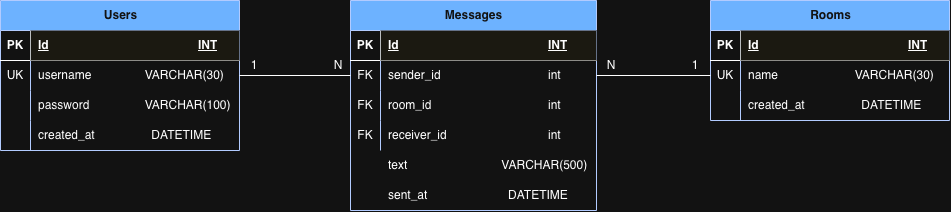

The diagram above was exported from draw.io. Its source (the exported page's mxGraphModel, read from the mxfile embedded in the PNG):
<mxGraphModel dx="908" dy="678" grid="1" gridSize="10" guides="1" tooltips="1" connect="1" arrows="1" fold="1" page="1" pageScale="1" pageWidth="827" pageHeight="1169" math="0" shadow="0">
  <root>
    <mxCell id="WIyWlLk6GJQsqaUBKTNV-0" />
    <mxCell id="WIyWlLk6GJQsqaUBKTNV-1" parent="WIyWlLk6GJQsqaUBKTNV-0" />
    <mxCell id="rW_PRv50gQPKxiL0DZuZ-53" parent="WIyWlLk6GJQsqaUBKTNV-1" style="shape=table;startSize=30;container=1;collapsible=1;childLayout=tableLayout;fixedRows=1;rowLines=0;fontStyle=1;align=center;resizeLast=1;html=1;fillColor=#0050ef;strokeColor=#001DBC;fontColor=#ffffff;" value="Users" vertex="1">
      <mxGeometry height="150" width="239" x="90" y="130" as="geometry" />
    </mxCell>
    <mxCell id="rW_PRv50gQPKxiL0DZuZ-54" parent="rW_PRv50gQPKxiL0DZuZ-53" style="shape=tableRow;horizontal=0;startSize=0;swimlaneHead=0;swimlaneBody=0;fillColor=none;collapsible=0;dropTarget=0;points=[[0,0.5],[1,0.5]];portConstraint=eastwest;top=0;left=0;right=0;bottom=1;" value="" vertex="1">
      <mxGeometry height="30" width="239" y="30" as="geometry" />
    </mxCell>
    <mxCell id="rW_PRv50gQPKxiL0DZuZ-55" parent="rW_PRv50gQPKxiL0DZuZ-54" style="shape=partialRectangle;connectable=0;fillColor=none;top=0;left=0;bottom=0;right=0;fontStyle=1;overflow=hidden;whiteSpace=wrap;html=1;" value="PK" vertex="1">
      <mxGeometry height="30" width="30" as="geometry">
        <mxRectangle height="30" width="30" as="alternateBounds" />
      </mxGeometry>
    </mxCell>
    <mxCell id="rW_PRv50gQPKxiL0DZuZ-56" parent="rW_PRv50gQPKxiL0DZuZ-54" style="shape=partialRectangle;connectable=0;fillColor=#f9f7ed;top=0;left=0;bottom=0;right=0;align=left;spacingLeft=6;fontStyle=5;overflow=hidden;whiteSpace=wrap;html=1;strokeColor=#36393d;" value="Id&lt;span style=&quot;white-space: pre;&quot;&gt;&#09;&lt;/span&gt;&lt;span style=&quot;white-space: pre;&quot;&gt;&#09;&lt;/span&gt;&lt;span style=&quot;white-space: pre;&quot;&gt;&#09;&lt;/span&gt;&lt;span style=&quot;white-space: pre;&quot;&gt;&#09;&lt;span style=&quot;white-space: pre;&quot;&gt;&#09;&lt;/span&gt;&lt;span style=&quot;white-space: pre;&quot;&gt;&#09;&lt;/span&gt;&lt;/span&gt;INT" vertex="1">
      <mxGeometry height="30" width="209" x="30" as="geometry">
        <mxRectangle height="30" width="209" as="alternateBounds" />
      </mxGeometry>
    </mxCell>
    <mxCell id="rW_PRv50gQPKxiL0DZuZ-57" parent="rW_PRv50gQPKxiL0DZuZ-53" style="shape=tableRow;horizontal=0;startSize=0;swimlaneHead=0;swimlaneBody=0;fillColor=none;collapsible=0;dropTarget=0;points=[[0,0.5],[1,0.5]];portConstraint=eastwest;top=0;left=0;right=0;bottom=0;" value="" vertex="1">
      <mxGeometry height="30" width="239" y="60" as="geometry" />
    </mxCell>
    <mxCell id="rW_PRv50gQPKxiL0DZuZ-58" parent="rW_PRv50gQPKxiL0DZuZ-57" style="shape=partialRectangle;connectable=0;fillColor=none;top=0;left=0;bottom=0;right=0;editable=1;overflow=hidden;whiteSpace=wrap;html=1;" value="UK" vertex="1">
      <mxGeometry height="30" width="30" as="geometry">
        <mxRectangle height="30" width="30" as="alternateBounds" />
      </mxGeometry>
    </mxCell>
    <mxCell id="rW_PRv50gQPKxiL0DZuZ-59" parent="rW_PRv50gQPKxiL0DZuZ-57" style="shape=partialRectangle;connectable=0;fillColor=none;top=0;left=0;bottom=0;right=0;align=left;spacingLeft=6;overflow=hidden;whiteSpace=wrap;html=1;" value="username&amp;nbsp; &amp;nbsp; &amp;nbsp; &amp;nbsp; &lt;span style=&quot;white-space: pre;&quot;&gt;&#09;&lt;/span&gt;VARCHAR(30)" vertex="1">
      <mxGeometry height="30" width="209" x="30" as="geometry">
        <mxRectangle height="30" width="209" as="alternateBounds" />
      </mxGeometry>
    </mxCell>
    <mxCell id="rW_PRv50gQPKxiL0DZuZ-60" parent="rW_PRv50gQPKxiL0DZuZ-53" style="shape=tableRow;horizontal=0;startSize=0;swimlaneHead=0;swimlaneBody=0;fillColor=none;collapsible=0;dropTarget=0;points=[[0,0.5],[1,0.5]];portConstraint=eastwest;top=0;left=0;right=0;bottom=0;" value="" vertex="1">
      <mxGeometry height="30" width="239" y="90" as="geometry" />
    </mxCell>
    <mxCell id="rW_PRv50gQPKxiL0DZuZ-61" parent="rW_PRv50gQPKxiL0DZuZ-60" style="shape=partialRectangle;connectable=0;fillColor=none;top=0;left=0;bottom=0;right=0;editable=1;overflow=hidden;whiteSpace=wrap;html=1;" value="" vertex="1">
      <mxGeometry height="30" width="30" as="geometry">
        <mxRectangle height="30" width="30" as="alternateBounds" />
      </mxGeometry>
    </mxCell>
    <mxCell id="rW_PRv50gQPKxiL0DZuZ-62" parent="rW_PRv50gQPKxiL0DZuZ-60" style="shape=partialRectangle;connectable=0;fillColor=none;top=0;left=0;bottom=0;right=0;align=left;spacingLeft=6;overflow=hidden;whiteSpace=wrap;html=1;" value="password &lt;span style=&quot;white-space: pre;&quot;&gt;&#09;&lt;/span&gt;&lt;span style=&quot;white-space: pre;&quot;&gt;&#09;&lt;/span&gt;VARCHAR(100)" vertex="1">
      <mxGeometry height="30" width="209" x="30" as="geometry">
        <mxRectangle height="30" width="209" as="alternateBounds" />
      </mxGeometry>
    </mxCell>
    <mxCell id="rW_PRv50gQPKxiL0DZuZ-63" parent="rW_PRv50gQPKxiL0DZuZ-53" style="shape=tableRow;horizontal=0;startSize=0;swimlaneHead=0;swimlaneBody=0;fillColor=none;collapsible=0;dropTarget=0;points=[[0,0.5],[1,0.5]];portConstraint=eastwest;top=0;left=0;right=0;bottom=0;" value="" vertex="1">
      <mxGeometry height="30" width="239" y="120" as="geometry" />
    </mxCell>
    <mxCell id="rW_PRv50gQPKxiL0DZuZ-64" parent="rW_PRv50gQPKxiL0DZuZ-63" style="shape=partialRectangle;connectable=0;fillColor=none;top=0;left=0;bottom=0;right=0;editable=1;overflow=hidden;whiteSpace=wrap;html=1;" value="" vertex="1">
      <mxGeometry height="30" width="30" as="geometry">
        <mxRectangle height="30" width="30" as="alternateBounds" />
      </mxGeometry>
    </mxCell>
    <mxCell id="rW_PRv50gQPKxiL0DZuZ-65" parent="rW_PRv50gQPKxiL0DZuZ-63" style="shape=partialRectangle;connectable=0;fillColor=none;top=0;left=0;bottom=0;right=0;align=left;spacingLeft=6;overflow=hidden;whiteSpace=wrap;html=1;" value="created_at&lt;span style=&quot;white-space: pre;&quot;&gt;&#09;&lt;/span&gt;&lt;span style=&quot;white-space: pre;&quot;&gt;&#09;&lt;/span&gt;&amp;nbsp; DATETIME" vertex="1">
      <mxGeometry height="30" width="209" x="30" as="geometry">
        <mxRectangle height="30" width="209" as="alternateBounds" />
      </mxGeometry>
    </mxCell>
    <mxCell id="rW_PRv50gQPKxiL0DZuZ-66" parent="WIyWlLk6GJQsqaUBKTNV-1" style="shape=table;startSize=30;container=1;collapsible=1;childLayout=tableLayout;fixedRows=1;rowLines=0;fontStyle=1;align=center;resizeLast=1;html=1;fillColor=#0050ef;strokeColor=#001DBC;fontColor=#ffffff;" value="Messages" vertex="1">
      <mxGeometry height="210" width="246" x="440" y="130" as="geometry" />
    </mxCell>
    <mxCell id="rW_PRv50gQPKxiL0DZuZ-67" parent="rW_PRv50gQPKxiL0DZuZ-66" style="shape=tableRow;horizontal=0;startSize=0;swimlaneHead=0;swimlaneBody=0;fillColor=none;collapsible=0;dropTarget=0;points=[[0,0.5],[1,0.5]];portConstraint=eastwest;top=0;left=0;right=0;bottom=1;" value="" vertex="1">
      <mxGeometry height="30" width="246" y="30" as="geometry" />
    </mxCell>
    <mxCell id="rW_PRv50gQPKxiL0DZuZ-68" parent="rW_PRv50gQPKxiL0DZuZ-67" style="shape=partialRectangle;connectable=0;fillColor=none;top=0;left=0;bottom=0;right=0;fontStyle=1;overflow=hidden;whiteSpace=wrap;html=1;" value="PK" vertex="1">
      <mxGeometry height="30" width="30" as="geometry">
        <mxRectangle height="30" width="30" as="alternateBounds" />
      </mxGeometry>
    </mxCell>
    <mxCell id="rW_PRv50gQPKxiL0DZuZ-69" parent="rW_PRv50gQPKxiL0DZuZ-67" style="shape=partialRectangle;connectable=0;fillColor=#f9f7ed;top=0;left=0;bottom=0;right=0;align=left;spacingLeft=6;fontStyle=5;overflow=hidden;whiteSpace=wrap;html=1;strokeColor=#36393d;" value="Id&lt;span style=&quot;white-space: pre;&quot;&gt;&#09;&lt;/span&gt;&lt;span style=&quot;white-space: pre;&quot;&gt;&#09;&lt;/span&gt;&lt;span style=&quot;white-space: pre;&quot;&gt;&#09;&lt;/span&gt;&lt;span style=&quot;white-space: pre;&quot;&gt;&#09;&lt;span style=&quot;white-space: pre;&quot;&gt;&#09;&lt;/span&gt;&lt;span style=&quot;white-space: pre;&quot;&gt;&#09;&lt;/span&gt;&lt;/span&gt;INT" vertex="1">
      <mxGeometry height="30" width="216" x="30" as="geometry">
        <mxRectangle height="30" width="216" as="alternateBounds" />
      </mxGeometry>
    </mxCell>
    <mxCell id="rW_PRv50gQPKxiL0DZuZ-70" parent="rW_PRv50gQPKxiL0DZuZ-66" style="shape=tableRow;horizontal=0;startSize=0;swimlaneHead=0;swimlaneBody=0;fillColor=none;collapsible=0;dropTarget=0;points=[[0,0.5],[1,0.5]];portConstraint=eastwest;top=0;left=0;right=0;bottom=0;" value="" vertex="1">
      <mxGeometry height="30" width="246" y="60" as="geometry" />
    </mxCell>
    <mxCell id="rW_PRv50gQPKxiL0DZuZ-71" parent="rW_PRv50gQPKxiL0DZuZ-70" style="shape=partialRectangle;connectable=0;fillColor=none;top=0;left=0;bottom=0;right=0;editable=1;overflow=hidden;whiteSpace=wrap;html=1;" value="FK" vertex="1">
      <mxGeometry height="30" width="30" as="geometry">
        <mxRectangle height="30" width="30" as="alternateBounds" />
      </mxGeometry>
    </mxCell>
    <mxCell id="rW_PRv50gQPKxiL0DZuZ-72" parent="rW_PRv50gQPKxiL0DZuZ-70" style="shape=partialRectangle;connectable=0;fillColor=none;top=0;left=0;bottom=0;right=0;align=left;spacingLeft=6;overflow=hidden;whiteSpace=wrap;html=1;" value="sender_id&lt;span style=&quot;white-space: pre;&quot;&gt;&#09;&lt;/span&gt;&lt;span style=&quot;white-space: pre;&quot;&gt;&#09;&lt;/span&gt;&lt;span style=&quot;white-space: pre;&quot;&gt;&#09;&lt;/span&gt;&lt;span style=&quot;white-space: pre;&quot;&gt;&#09;&lt;/span&gt;int" vertex="1">
      <mxGeometry height="30" width="216" x="30" as="geometry">
        <mxRectangle height="30" width="216" as="alternateBounds" />
      </mxGeometry>
    </mxCell>
    <mxCell id="rW_PRv50gQPKxiL0DZuZ-73" parent="rW_PRv50gQPKxiL0DZuZ-66" style="shape=tableRow;horizontal=0;startSize=0;swimlaneHead=0;swimlaneBody=0;fillColor=none;collapsible=0;dropTarget=0;points=[[0,0.5],[1,0.5]];portConstraint=eastwest;top=0;left=0;right=0;bottom=0;" value="" vertex="1">
      <mxGeometry height="30" width="246" y="90" as="geometry" />
    </mxCell>
    <mxCell id="rW_PRv50gQPKxiL0DZuZ-74" parent="rW_PRv50gQPKxiL0DZuZ-73" style="shape=partialRectangle;connectable=0;fillColor=none;top=0;left=0;bottom=0;right=0;editable=1;overflow=hidden;whiteSpace=wrap;html=1;" value="FK" vertex="1">
      <mxGeometry height="30" width="30" as="geometry">
        <mxRectangle height="30" width="30" as="alternateBounds" />
      </mxGeometry>
    </mxCell>
    <mxCell id="rW_PRv50gQPKxiL0DZuZ-75" parent="rW_PRv50gQPKxiL0DZuZ-73" style="shape=partialRectangle;connectable=0;fillColor=none;top=0;left=0;bottom=0;right=0;align=left;spacingLeft=6;overflow=hidden;whiteSpace=wrap;html=1;" value="room_id&lt;span style=&quot;white-space: pre;&quot;&gt;&#09;&lt;/span&gt;&lt;span style=&quot;white-space: pre;&quot;&gt;&#09;&lt;/span&gt;&lt;span style=&quot;white-space: pre;&quot;&gt;&#09;&lt;/span&gt;&lt;span style=&quot;white-space: pre;&quot;&gt;&#09;&lt;/span&gt;&lt;span style=&quot;white-space: pre;&quot;&gt;&#09;&lt;/span&gt;int" vertex="1">
      <mxGeometry height="30" width="216" x="30" as="geometry">
        <mxRectangle height="30" width="216" as="alternateBounds" />
      </mxGeometry>
    </mxCell>
    <mxCell id="rW_PRv50gQPKxiL0DZuZ-76" parent="rW_PRv50gQPKxiL0DZuZ-66" style="shape=tableRow;horizontal=0;startSize=0;swimlaneHead=0;swimlaneBody=0;fillColor=none;collapsible=0;dropTarget=0;points=[[0,0.5],[1,0.5]];portConstraint=eastwest;top=0;left=0;right=0;bottom=0;" value="" vertex="1">
      <mxGeometry height="30" width="246" y="120" as="geometry" />
    </mxCell>
    <mxCell id="rW_PRv50gQPKxiL0DZuZ-77" parent="rW_PRv50gQPKxiL0DZuZ-76" style="shape=partialRectangle;connectable=0;fillColor=none;top=0;left=0;bottom=0;right=0;editable=1;overflow=hidden;whiteSpace=wrap;html=1;" value="FK" vertex="1">
      <mxGeometry height="30" width="30" as="geometry">
        <mxRectangle height="30" width="30" as="alternateBounds" />
      </mxGeometry>
    </mxCell>
    <mxCell id="rW_PRv50gQPKxiL0DZuZ-78" parent="rW_PRv50gQPKxiL0DZuZ-76" style="shape=partialRectangle;connectable=0;fillColor=none;top=0;left=0;bottom=0;right=0;align=left;spacingLeft=6;overflow=hidden;whiteSpace=wrap;html=1;" value="receiver_id&lt;span style=&quot;white-space: pre;&quot;&gt;&#09;&lt;span style=&quot;white-space: pre;&quot;&gt;&#09;&lt;/span&gt;&lt;span style=&quot;white-space: pre;&quot;&gt;&#09;&lt;/span&gt;&lt;/span&gt;&lt;span style=&quot;white-space: pre;&quot;&gt;&#09;&lt;/span&gt;int" vertex="1">
      <mxGeometry height="30" width="216" x="30" as="geometry">
        <mxRectangle height="30" width="216" as="alternateBounds" />
      </mxGeometry>
    </mxCell>
    <mxCell id="rW_PRv50gQPKxiL0DZuZ-80" edge="1" parent="WIyWlLk6GJQsqaUBKTNV-1" source="rW_PRv50gQPKxiL0DZuZ-57" style="edgeStyle=orthogonalEdgeStyle;rounded=0;orthogonalLoop=1;jettySize=auto;html=1;exitX=1;exitY=0.5;exitDx=0;exitDy=0;entryX=0;entryY=0.5;entryDx=0;entryDy=0;defaultLabelBackgroundColor=page;labelPadding=0 4;endArrow=none;endFill=0;strokeColor=default;align=center;verticalAlign=middle;fontFamily=Helvetica;fontSize=11;fontColor=default;labelBackgroundColor=default;labelAutoRotate=0;sketch=0;shadow=0;flowAnimation=0;" target="rW_PRv50gQPKxiL0DZuZ-70" value="">
      <mxGeometry relative="1" as="geometry" />
    </mxCell>
    <mxCell id="rW_PRv50gQPKxiL0DZuZ-81" parent="WIyWlLk6GJQsqaUBKTNV-1" style="shape=table;startSize=30;container=1;collapsible=1;childLayout=tableLayout;fixedRows=1;rowLines=0;fontStyle=1;align=center;resizeLast=1;html=1;fillColor=#0050ef;strokeColor=#001DBC;fontColor=#ffffff;" value="Rooms" vertex="1">
      <mxGeometry height="120" width="239" x="800" y="130" as="geometry" />
    </mxCell>
    <mxCell id="rW_PRv50gQPKxiL0DZuZ-82" parent="rW_PRv50gQPKxiL0DZuZ-81" style="shape=tableRow;horizontal=0;startSize=0;swimlaneHead=0;swimlaneBody=0;fillColor=none;collapsible=0;dropTarget=0;points=[[0,0.5],[1,0.5]];portConstraint=eastwest;top=0;left=0;right=0;bottom=1;" value="" vertex="1">
      <mxGeometry height="30" width="239" y="30" as="geometry" />
    </mxCell>
    <mxCell id="rW_PRv50gQPKxiL0DZuZ-83" parent="rW_PRv50gQPKxiL0DZuZ-82" style="shape=partialRectangle;connectable=0;fillColor=none;top=0;left=0;bottom=0;right=0;fontStyle=1;overflow=hidden;whiteSpace=wrap;html=1;" value="PK" vertex="1">
      <mxGeometry height="30" width="30" as="geometry">
        <mxRectangle height="30" width="30" as="alternateBounds" />
      </mxGeometry>
    </mxCell>
    <mxCell id="rW_PRv50gQPKxiL0DZuZ-84" parent="rW_PRv50gQPKxiL0DZuZ-82" style="shape=partialRectangle;connectable=0;fillColor=#f9f7ed;top=0;left=0;bottom=0;right=0;align=left;spacingLeft=6;fontStyle=5;overflow=hidden;whiteSpace=wrap;html=1;strokeColor=#36393d;" value="Id&lt;span style=&quot;white-space: pre;&quot;&gt;&#09;&lt;/span&gt;&lt;span style=&quot;white-space: pre;&quot;&gt;&#09;&lt;/span&gt;&lt;span style=&quot;white-space: pre;&quot;&gt;&#09;&lt;/span&gt;&lt;span style=&quot;white-space: pre;&quot;&gt;&#09;&lt;span style=&quot;white-space: pre;&quot;&gt;&#09;&lt;/span&gt;&lt;span style=&quot;white-space: pre;&quot;&gt;&#09;&lt;/span&gt;&lt;/span&gt;INT" vertex="1">
      <mxGeometry height="30" width="209" x="30" as="geometry">
        <mxRectangle height="30" width="209" as="alternateBounds" />
      </mxGeometry>
    </mxCell>
    <mxCell id="rW_PRv50gQPKxiL0DZuZ-85" parent="rW_PRv50gQPKxiL0DZuZ-81" style="shape=tableRow;horizontal=0;startSize=0;swimlaneHead=0;swimlaneBody=0;fillColor=none;collapsible=0;dropTarget=0;points=[[0,0.5],[1,0.5]];portConstraint=eastwest;top=0;left=0;right=0;bottom=0;" value="" vertex="1">
      <mxGeometry height="30" width="239" y="60" as="geometry" />
    </mxCell>
    <mxCell id="rW_PRv50gQPKxiL0DZuZ-86" parent="rW_PRv50gQPKxiL0DZuZ-85" style="shape=partialRectangle;connectable=0;fillColor=none;top=0;left=0;bottom=0;right=0;editable=1;overflow=hidden;whiteSpace=wrap;html=1;" value="UK" vertex="1">
      <mxGeometry height="30" width="30" as="geometry">
        <mxRectangle height="30" width="30" as="alternateBounds" />
      </mxGeometry>
    </mxCell>
    <mxCell id="rW_PRv50gQPKxiL0DZuZ-87" parent="rW_PRv50gQPKxiL0DZuZ-85" style="shape=partialRectangle;connectable=0;fillColor=none;top=0;left=0;bottom=0;right=0;align=left;spacingLeft=6;overflow=hidden;whiteSpace=wrap;html=1;" value="name&lt;span style=&quot;white-space: pre;&quot;&gt;&#09;&lt;/span&gt;&lt;span style=&quot;white-space: pre;&quot;&gt;&#09;&lt;/span&gt;&lt;span style=&quot;white-space: pre;&quot;&gt;&#09;&lt;/span&gt;VARCHAR(30)" vertex="1">
      <mxGeometry height="30" width="209" x="30" as="geometry">
        <mxRectangle height="30" width="209" as="alternateBounds" />
      </mxGeometry>
    </mxCell>
    <mxCell id="rW_PRv50gQPKxiL0DZuZ-91" parent="rW_PRv50gQPKxiL0DZuZ-81" style="shape=tableRow;horizontal=0;startSize=0;swimlaneHead=0;swimlaneBody=0;fillColor=none;collapsible=0;dropTarget=0;points=[[0,0.5],[1,0.5]];portConstraint=eastwest;top=0;left=0;right=0;bottom=0;" value="" vertex="1">
      <mxGeometry height="30" width="239" y="90" as="geometry" />
    </mxCell>
    <mxCell id="rW_PRv50gQPKxiL0DZuZ-92" parent="rW_PRv50gQPKxiL0DZuZ-91" style="shape=partialRectangle;connectable=0;fillColor=none;top=0;left=0;bottom=0;right=0;editable=1;overflow=hidden;whiteSpace=wrap;html=1;" value="" vertex="1">
      <mxGeometry height="30" width="30" as="geometry">
        <mxRectangle height="30" width="30" as="alternateBounds" />
      </mxGeometry>
    </mxCell>
    <mxCell id="rW_PRv50gQPKxiL0DZuZ-93" parent="rW_PRv50gQPKxiL0DZuZ-91" style="shape=partialRectangle;connectable=0;fillColor=none;top=0;left=0;bottom=0;right=0;align=left;spacingLeft=6;overflow=hidden;whiteSpace=wrap;html=1;" value="created_at&lt;span style=&quot;white-space: pre;&quot;&gt;&#09;&lt;/span&gt;&lt;span style=&quot;white-space: pre;&quot;&gt;&#09;&lt;/span&gt;&amp;nbsp; DATETIME" vertex="1">
      <mxGeometry height="30" width="209" x="30" as="geometry">
        <mxRectangle height="30" width="209" as="alternateBounds" />
      </mxGeometry>
    </mxCell>
    <mxCell id="rW_PRv50gQPKxiL0DZuZ-94" edge="1" parent="WIyWlLk6GJQsqaUBKTNV-1" source="rW_PRv50gQPKxiL0DZuZ-70" style="edgeStyle=orthogonalEdgeStyle;rounded=0;orthogonalLoop=1;jettySize=auto;html=1;exitX=1;exitY=0.5;exitDx=0;exitDy=0;entryX=0;entryY=0.5;entryDx=0;entryDy=0;defaultLabelBackgroundColor=page;labelPadding=0 4;endArrow=none;endFill=0;" target="rW_PRv50gQPKxiL0DZuZ-85">
      <mxGeometry relative="1" as="geometry" />
    </mxCell>
    <mxCell id="rW_PRv50gQPKxiL0DZuZ-96" parent="WIyWlLk6GJQsqaUBKTNV-1" style="text;html=1;whiteSpace=wrap;strokeColor=none;fillColor=none;align=center;verticalAlign=middle;rounded=0;autosize=1;resizable=0;" value="1" vertex="1">
      <mxGeometry height="30" width="30" x="329" y="180" as="geometry" />
    </mxCell>
    <mxCell id="rW_PRv50gQPKxiL0DZuZ-97" parent="WIyWlLk6GJQsqaUBKTNV-1" style="text;html=1;whiteSpace=wrap;strokeColor=none;fillColor=none;align=center;verticalAlign=middle;rounded=0;autosize=1;resizable=0;" value="N" vertex="1">
      <mxGeometry height="30" width="30" x="413" y="180" as="geometry" />
    </mxCell>
    <mxCell id="rW_PRv50gQPKxiL0DZuZ-98" parent="WIyWlLk6GJQsqaUBKTNV-1" style="text;html=1;whiteSpace=wrap;strokeColor=none;fillColor=none;align=center;verticalAlign=middle;rounded=0;autosize=1;resizable=0;" value="N" vertex="1">
      <mxGeometry height="30" width="30" x="686" y="180" as="geometry" />
    </mxCell>
    <mxCell id="rW_PRv50gQPKxiL0DZuZ-99" parent="WIyWlLk6GJQsqaUBKTNV-1" style="text;html=1;whiteSpace=wrap;strokeColor=none;fillColor=none;align=center;verticalAlign=middle;rounded=0;autosize=1;resizable=0;" value="1" vertex="1">
      <mxGeometry height="30" width="30" x="770" y="180" as="geometry" />
    </mxCell>
    <mxCell id="rW_PRv50gQPKxiL0DZuZ-100" parent="WIyWlLk6GJQsqaUBKTNV-1" style="shape=tableRow;horizontal=0;startSize=0;swimlaneHead=0;swimlaneBody=0;fillColor=none;collapsible=0;dropTarget=0;points=[[0,0.5],[1,0.5]];portConstraint=eastwest;top=0;left=0;right=0;bottom=0;" value="" vertex="1">
      <mxGeometry height="30" width="246" x="440" y="280" as="geometry" />
    </mxCell>
    <mxCell id="rW_PRv50gQPKxiL0DZuZ-102" parent="rW_PRv50gQPKxiL0DZuZ-100" style="shape=partialRectangle;connectable=0;fillColor=none;top=0;left=0;bottom=0;right=0;align=left;spacingLeft=6;overflow=hidden;whiteSpace=wrap;html=1;" value="text&lt;span style=&quot;white-space: pre;&quot;&gt;&#09;&lt;/span&gt;&lt;span style=&quot;white-space: pre;&quot;&gt;&#09;&lt;/span&gt;&lt;span style=&quot;white-space: pre;&quot;&gt;&#09;&lt;/span&gt;&lt;span style=&quot;white-space: pre;&quot;&gt;&#09;&lt;/span&gt;&amp;nbsp; VARCHAR(500)" vertex="1">
      <mxGeometry height="30" width="216" x="30" as="geometry">
        <mxRectangle height="30" width="216" as="alternateBounds" />
      </mxGeometry>
    </mxCell>
    <mxCell id="rW_PRv50gQPKxiL0DZuZ-103" parent="WIyWlLk6GJQsqaUBKTNV-1" style="shape=tableRow;horizontal=0;startSize=0;swimlaneHead=0;swimlaneBody=0;fillColor=none;collapsible=0;dropTarget=0;points=[[0,0.5],[1,0.5]];portConstraint=eastwest;top=0;left=0;right=0;bottom=0;" value="" vertex="1">
      <mxGeometry height="30" width="246" x="440" y="300" as="geometry" />
    </mxCell>
    <mxCell id="rW_PRv50gQPKxiL0DZuZ-106" parent="WIyWlLk6GJQsqaUBKTNV-1" style="shape=partialRectangle;connectable=0;fillColor=none;top=0;left=0;bottom=0;right=0;align=left;spacingLeft=6;overflow=hidden;whiteSpace=wrap;html=1;" value="sent_at&lt;span style=&quot;white-space: pre;&quot;&gt;&#09;&lt;/span&gt;&lt;span style=&quot;white-space: pre;&quot;&gt;&#09;&lt;/span&gt;&lt;span style=&quot;white-space: pre;&quot;&gt;&#09;&lt;/span&gt;&amp;nbsp; &amp;nbsp; DATETIME" vertex="1">
      <mxGeometry height="30" width="216" x="470" y="310" as="geometry">
        <mxRectangle height="30" width="216" as="alternateBounds" />
      </mxGeometry>
    </mxCell>
  </root>
</mxGraphModel>